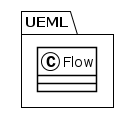

The diagram above was rendered by PlantUML. Its source (embedded in the PNG):
@startuml
!theme plain
package UEML {
class Flow {
}
}
@enduml